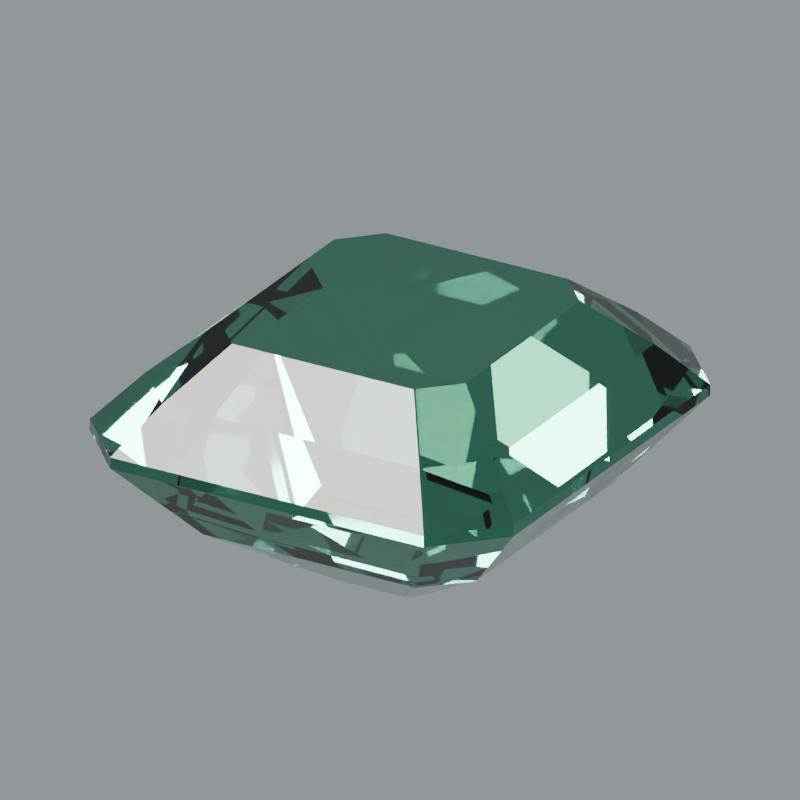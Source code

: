 # Source: stone-emerald.blend  (saved by Blender 5.2.44; exported with 4.5.12 LTS)
import bpy
from mathutils import Matrix  # noqa: F401  (used for matrix-valued properties, if any)

bpy.ops.wm.read_factory_settings(use_empty=True)
scene = bpy.context.scene
scene.name = 'Scene'

# ---- materials (node trees are filled in below, after node groups)
mat_emerald_polished_facets = bpy.data.materials.new('Emerald polished facets')
mat_emerald_polished_facets.diffuse_color = (0.107, 0.3864, 0.2462, 1.0)

# ---- material node trees
mat_emerald_polished_facets.use_nodes = True; mat_emerald_polished_facets.node_tree.nodes.clear()
_N = mat_emerald_polished_facets.node_tree.nodes; _L = mat_emerald_polished_facets.node_tree.links
n0 = _N.new('ShaderNodeBsdfPrincipled'); n0.name = 'Principled BSDF'; n0.location = (-200, 100)
n0.inputs[0].default_value = (0.107, 0.3864, 0.2462, 1.0)
n0.inputs[2].default_value = 0.018
n0.inputs[3].default_value = 1.58
n0.inputs[10].default_value = 0.005
n0.inputs[18].default_value = 1.0
n0.inputs[19].default_value = 0.08
n0.inputs[20].default_value = 0.12
n1 = _N.new('ShaderNodeOutputMaterial'); n1.name = 'Material Output'; n1.location = (200, 100)
_L.new(n0.outputs[0], n1.inputs[0])
n1.is_active_output = True

# ---- world
world_studio_world = bpy.data.worlds.new('Studio world'); scene.world = world_studio_world
world_studio_world.use_nodes = True; world_studio_world.node_tree.nodes.clear()
_N = world_studio_world.node_tree.nodes; _L = world_studio_world.node_tree.links
n0 = _N.new('ShaderNodeBackground'); n0.name = 'Background'; n0.location = (-200, 100)
n0.inputs[0].default_value = (0.55, 0.6, 0.65, 1.0)
n0.inputs[1].default_value = 0.5
n1 = _N.new('ShaderNodeOutputWorld'); n1.name = 'World Output'; n1.location = (200, 100)
_L.new(n0.outputs[0], n1.inputs[0])
n1.is_active_output = True

# ---- cameras
cam_camera = bpy.data.cameras.new('Camera')
cam_camera.type = 'ORTHO'
cam_camera.clip_start = 0.01
cam_camera.clip_end = 100.0
cam_camera.lens = 52.0
cam_camera.ortho_scale = 3.25

# ---- lights
light_area = bpy.data.lights.new('Area', 'AREA')
light_area.color = (1.0, 0.94, 0.86)
light_area.energy = 650.0
light_area.shape = 'DISK'
light_area.size = 4.0
light_area.size_y = 1.0
light_area_001 = bpy.data.lights.new('Area.001', 'AREA')
light_area_001.color = (0.82, 0.91, 1.0)
light_area_001.energy = 800.0
light_area_001.shape = 'DISK'
light_area_001.size = 3.0
light_area_001.size_y = 1.0
light_area_002 = bpy.data.lights.new('Area.002', 'AREA')
light_area_002.energy = 180.0
light_area_002.shape = 'DISK'
light_area_002.size = 2.0
light_area_002.size_y = 1.0

# ---- meshes
me_gemstone_emerald = bpy.data.meshes.new('Gemstone Emerald')
me_gemstone_emerald.from_pydata([(-0.1628, -0.2332, -0.72), (0.1628, -0.2332, -0.72), (0.22, -0.1726, -0.72), (0.22, 0.1726, -0.72), (0.1628, 0.2332, -0.72), (-0.1628, 0.2332, -0.72), (-0.22, 0.1726, -0.72), (-0.22, -0.1726, -0.72), (-0.5032, -0.7208, -0.4), (0.5032, -0.7208, -0.4), (0.68, -0.5334, -0.4), (0.68, 0.5334, -0.4), (0.5032, 0.7208, -0.4), (-0.5032, 0.7208, -0.4), (-0.68, 0.5334, -0.4), (-0.68, -0.5334, -0.4), (-0.74, -1.06, -0.025), (0.74, -1.06, -0.025), (1.0, -0.7844, -0.025), (1.0, 0.7844, -0.025), (0.74, 1.06, -0.025), (-0.74, 1.06, -0.025), (-1.0, 0.7844, -0.025), (-1.0, -0.7844, -0.025), (-0.74, -1.06, 0.025), (0.74, -1.06, 0.025), (1.0, -0.7844, 0.025), (1.0, 0.7844, 0.025), (0.74, 1.06, 0.025), (-0.74, 1.06, 0.025), (-1.0, 0.7844, 0.025), (-1.0, -0.7844, 0.025), (-0.6068, -0.8692, 0.22), (0.6068, -0.8692, 0.22), (0.82, -0.6432, 0.22), (0.82, 0.6432, 0.22), (0.6068, 0.8692, 0.22), (-0.6068, 0.8692, 0.22), (-0.82, 0.6432, 0.22), (-0.82, -0.6432, 0.22), (-0.4292, -0.6148, 0.43), (0.4292, -0.6148, 0.43), (0.58, -0.455, 0.43), (0.58, 0.455, 0.43), (0.4292, 0.6148, 0.43), (-0.4292, 0.6148, 0.43), (-0.58, 0.455, 0.43), (-0.58, -0.455, 0.43)], [], [(0, 1, 9, 8), (1, 2, 10, 9), (2, 3, 11, 10), (3, 4, 12, 11), (4, 5, 13, 12), (5, 6, 14, 13), (6, 7, 15, 14), (7, 0, 8, 15), (8, 9, 17, 16), (9, 10, 18, 17), (10, 11, 19, 18), (11, 12, 20, 19), (12, 13, 21, 20), (13, 14, 22, 21), (14, 15, 23, 22), (15, 8, 16, 23), (16, 17, 25, 24), (17, 18, 26, 25), (18, 19, 27, 26), (19, 20, 28, 27), (20, 21, 29, 28), (21, 22, 30, 29), (22, 23, 31, 30), (23, 16, 24, 31), (24, 25, 33, 32), (25, 26, 34, 33), (26, 27, 35, 34), (27, 28, 36, 35), (28, 29, 37, 36), (29, 30, 38, 37), (30, 31, 39, 38), (31, 24, 32, 39), (32, 33, 41, 40), (33, 34, 42, 41), (34, 35, 43, 42), (35, 36, 44, 43), (36, 37, 45, 44), (37, 38, 46, 45), (38, 39, 47, 46), (39, 32, 40, 47), (7, 6, 5, 4, 3, 2, 1, 0), (40, 41, 42, 43, 44, 45, 46, 47)])
me_gemstone_emerald.materials.append(mat_emerald_polished_facets)
me_gemstone_emerald.update()

# ---- objects
ob_gemstone_emerald = bpy.data.objects.new('Gemstone Emerald', me_gemstone_emerald)
ob_presentation_camera = bpy.data.objects.new('Presentation camera', cam_camera)
ob_key_softbox = bpy.data.objects.new('Key softbox', light_area)
ob_edge_softbox = bpy.data.objects.new('Edge softbox', light_area_001)
ob_front_strip = bpy.data.objects.new('Front strip', light_area_002)

# ---- transforms, parenting, visibility, modifiers, constraints
ob_gemstone_emerald.location = (0.0, 0.0, 0.0)
ob_gemstone_emerald.rotation_euler = (0.0, 0.0, 0.07062)
ob_presentation_camera.location = (3.6, -5.2, 3.0)
ob_presentation_camera.rotation_euler = (1.132, -9.023e-08, 0.6055)
ob_key_softbox.location = (-3.0, -4.0, 5.0)
ob_key_softbox.rotation_euler = (0.7854, -7.115e-08, -0.6435)
ob_edge_softbox.location = (4.0, 1.0, 3.0)
ob_edge_softbox.rotation_euler = (0.9418, 5.518e-10, 1.816)
ob_front_strip.location = (0.0, -4.0, 0.5)
ob_front_strip.rotation_euler = (1.446, -0.0, 0.0)

# ---- collection membership
scene.collection.objects.link(ob_gemstone_emerald)
scene.collection.objects.link(ob_presentation_camera)
scene.collection.objects.link(ob_key_softbox)
scene.collection.objects.link(ob_edge_softbox)
scene.collection.objects.link(ob_front_strip)

# ---- scene / render settings (as saved in the file)
scene.camera = ob_presentation_camera
scene.frame_start = 1; scene.frame_end = 250; scene.frame_set(1)
scene.render.engine = 'CYCLES'
scene.render.resolution_x = 768
scene.render.resolution_y = 768
scene.render.film_transparent = True
scene.render.bake_bias = 0.0
scene.render.bake_samples = 0
scene.render.compositor_device = 'GPU'
scene.cycles.samples = 48
scene.cycles.transmission_bounces = 10
scene.eevee.use_volume_custom_range = False
scene.eevee.fast_gi_thickness_near = 0.1
scene.eevee.fast_gi_thickness_far = 0.0
scene.eevee.ray_tracing_options.screen_trace_thickness = 0.1
scene.view_settings.look = 'AgX - Medium High Contrast'
bpy.context.view_layer.update()
